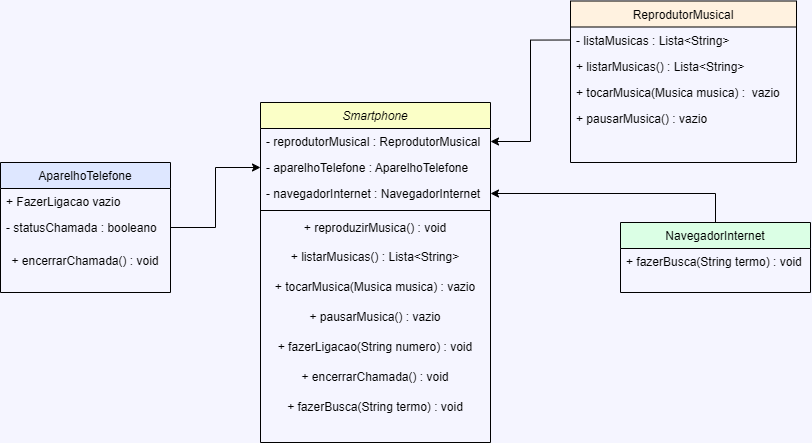

The diagram above was exported from draw.io. Its source (the exported page's mxGraphModel, read from the mxfile embedded in the PNG):
<mxGraphModel dx="2073" dy="627" grid="1" gridSize="10" guides="1" tooltips="1" connect="1" arrows="1" fold="1" page="1" pageScale="1" pageWidth="827" pageHeight="1169" background="#F5F5FF" math="0" shadow="0">
  <root>
    <mxCell id="WIyWlLk6GJQsqaUBKTNV-0" />
    <mxCell id="WIyWlLk6GJQsqaUBKTNV-1" parent="WIyWlLk6GJQsqaUBKTNV-0" />
    <mxCell id="zkfFHV4jXpPFQw0GAbJ--0" value="Smartphone" style="swimlane;fontStyle=2;align=center;verticalAlign=top;childLayout=stackLayout;horizontal=1;startSize=26;horizontalStack=0;resizeParent=1;resizeLast=0;collapsible=1;marginBottom=0;rounded=0;shadow=0;strokeWidth=1;fillColor=#FBFFC7;" parent="WIyWlLk6GJQsqaUBKTNV-1" vertex="1">
      <mxGeometry x="-140" y="360" width="230" height="340" as="geometry">
        <mxRectangle x="230" y="140" width="160" height="26" as="alternateBounds" />
      </mxGeometry>
    </mxCell>
    <mxCell id="zkfFHV4jXpPFQw0GAbJ--1" value="- reprodutorMusical : ReprodutorMusical " style="text;align=left;verticalAlign=top;spacingLeft=4;spacingRight=4;overflow=hidden;rotatable=0;points=[[0,0.5],[1,0.5]];portConstraint=eastwest;" parent="zkfFHV4jXpPFQw0GAbJ--0" vertex="1">
      <mxGeometry y="26" width="230" height="26" as="geometry" />
    </mxCell>
    <mxCell id="zkfFHV4jXpPFQw0GAbJ--2" value="- aparelhoTelefone : AparelhoTelefone" style="text;align=left;verticalAlign=top;spacingLeft=4;spacingRight=4;overflow=hidden;rotatable=0;points=[[0,0.5],[1,0.5]];portConstraint=eastwest;rounded=0;shadow=0;html=0;" parent="zkfFHV4jXpPFQw0GAbJ--0" vertex="1">
      <mxGeometry y="52" width="230" height="26" as="geometry" />
    </mxCell>
    <mxCell id="zkfFHV4jXpPFQw0GAbJ--3" value="- navegadorInternet : NavegadorInternet" style="text;align=left;verticalAlign=top;spacingLeft=4;spacingRight=4;overflow=hidden;rotatable=0;points=[[0,0.5],[1,0.5]];portConstraint=eastwest;rounded=0;shadow=0;html=0;" parent="zkfFHV4jXpPFQw0GAbJ--0" vertex="1">
      <mxGeometry y="78" width="230" height="26" as="geometry" />
    </mxCell>
    <mxCell id="zkfFHV4jXpPFQw0GAbJ--4" value="" style="line;html=1;strokeWidth=1;align=left;verticalAlign=middle;spacingTop=-1;spacingLeft=3;spacingRight=3;rotatable=0;labelPosition=right;points=[];portConstraint=eastwest;" parent="zkfFHV4jXpPFQw0GAbJ--0" vertex="1">
      <mxGeometry y="104" width="230" height="8" as="geometry" />
    </mxCell>
    <mxCell id="svd4oji9rtPjwcGiAjkN-1" value="+ reproduzirMusica() : void " style="text;strokeColor=none;align=center;fillColor=none;html=1;verticalAlign=middle;whiteSpace=wrap;rounded=0;" parent="zkfFHV4jXpPFQw0GAbJ--0" vertex="1">
      <mxGeometry y="112" width="230" height="28" as="geometry" />
    </mxCell>
    <mxCell id="svd4oji9rtPjwcGiAjkN-2" value="+ listarMusicas() : Lista&amp;lt;String&amp;gt;" style="text;strokeColor=none;align=center;fillColor=none;html=1;verticalAlign=middle;whiteSpace=wrap;rounded=0;" parent="zkfFHV4jXpPFQw0GAbJ--0" vertex="1">
      <mxGeometry y="140" width="230" height="30" as="geometry" />
    </mxCell>
    <mxCell id="svd4oji9rtPjwcGiAjkN-3" value="+ tocarMusica(Musica musica) : vazio" style="text;strokeColor=none;align=center;fillColor=none;html=1;verticalAlign=middle;whiteSpace=wrap;rounded=0;" parent="zkfFHV4jXpPFQw0GAbJ--0" vertex="1">
      <mxGeometry y="170" width="230" height="30" as="geometry" />
    </mxCell>
    <mxCell id="svd4oji9rtPjwcGiAjkN-4" value="+ pausarMusica() : vazio" style="text;strokeColor=none;align=center;fillColor=none;html=1;verticalAlign=middle;whiteSpace=wrap;rounded=0;" parent="zkfFHV4jXpPFQw0GAbJ--0" vertex="1">
      <mxGeometry y="200" width="230" height="30" as="geometry" />
    </mxCell>
    <mxCell id="svd4oji9rtPjwcGiAjkN-11" value="+ fazerLigacao(String numero) : void" style="text;strokeColor=none;align=center;fillColor=none;html=1;verticalAlign=middle;whiteSpace=wrap;rounded=0;" parent="zkfFHV4jXpPFQw0GAbJ--0" vertex="1">
      <mxGeometry y="230" width="230" height="30" as="geometry" />
    </mxCell>
    <mxCell id="svd4oji9rtPjwcGiAjkN-12" value="+ encerrarChamada() : void " style="text;strokeColor=none;align=center;fillColor=none;html=1;verticalAlign=middle;whiteSpace=wrap;rounded=0;" parent="zkfFHV4jXpPFQw0GAbJ--0" vertex="1">
      <mxGeometry y="260" width="230" height="30" as="geometry" />
    </mxCell>
    <mxCell id="svd4oji9rtPjwcGiAjkN-13" value="+ fazerBusca(String termo) : void  " style="text;strokeColor=none;align=center;fillColor=none;html=1;verticalAlign=middle;whiteSpace=wrap;rounded=0;" parent="zkfFHV4jXpPFQw0GAbJ--0" vertex="1">
      <mxGeometry y="290" width="230" height="30" as="geometry" />
    </mxCell>
    <mxCell id="zkfFHV4jXpPFQw0GAbJ--6" value="AparelhoTelefone" style="swimlane;fontStyle=0;align=center;verticalAlign=top;childLayout=stackLayout;horizontal=1;startSize=26;horizontalStack=0;resizeParent=1;resizeLast=0;collapsible=1;marginBottom=0;rounded=0;shadow=0;strokeWidth=1;fillColor=#DEE7FF;" parent="WIyWlLk6GJQsqaUBKTNV-1" vertex="1">
      <mxGeometry x="-400" y="420" width="170" height="130" as="geometry">
        <mxRectangle x="130" y="380" width="160" height="26" as="alternateBounds" />
      </mxGeometry>
    </mxCell>
    <mxCell id="zkfFHV4jXpPFQw0GAbJ--8" value="+ FazerLigacao vazio" style="text;align=left;verticalAlign=top;spacingLeft=4;spacingRight=4;overflow=hidden;rotatable=0;points=[[0,0.5],[1,0.5]];portConstraint=eastwest;rounded=0;shadow=0;html=0;" parent="zkfFHV4jXpPFQw0GAbJ--6" vertex="1">
      <mxGeometry y="26" width="170" height="26" as="geometry" />
    </mxCell>
    <mxCell id="zkfFHV4jXpPFQw0GAbJ--7" value="- statusChamada : booleano" style="text;align=left;verticalAlign=top;spacingLeft=4;spacingRight=4;overflow=hidden;rotatable=0;points=[[0,0.5],[1,0.5]];portConstraint=eastwest;" parent="zkfFHV4jXpPFQw0GAbJ--6" vertex="1">
      <mxGeometry y="52" width="170" height="26" as="geometry" />
    </mxCell>
    <mxCell id="svd4oji9rtPjwcGiAjkN-5" value="+ encerrarChamada() : void   " style="text;strokeColor=none;align=center;fillColor=none;html=1;verticalAlign=middle;whiteSpace=wrap;rounded=0;" parent="zkfFHV4jXpPFQw0GAbJ--6" vertex="1">
      <mxGeometry y="78" width="170" height="42" as="geometry" />
    </mxCell>
    <mxCell id="55obDdbIwium3YwD_YmP-3" style="edgeStyle=orthogonalEdgeStyle;rounded=0;orthogonalLoop=1;jettySize=auto;html=1;entryX=1;entryY=0.5;entryDx=0;entryDy=0;" edge="1" parent="WIyWlLk6GJQsqaUBKTNV-1" source="zkfFHV4jXpPFQw0GAbJ--13" target="zkfFHV4jXpPFQw0GAbJ--3">
      <mxGeometry relative="1" as="geometry" />
    </mxCell>
    <mxCell id="zkfFHV4jXpPFQw0GAbJ--13" value="NavegadorInternet" style="swimlane;fontStyle=0;align=center;verticalAlign=top;childLayout=stackLayout;horizontal=1;startSize=26;horizontalStack=0;resizeParent=1;resizeLast=0;collapsible=1;marginBottom=0;rounded=0;shadow=0;strokeWidth=1;fillColor=#DBFFE5;" parent="WIyWlLk6GJQsqaUBKTNV-1" vertex="1">
      <mxGeometry x="220" y="480" width="190" height="70" as="geometry">
        <mxRectangle x="340" y="380" width="170" height="26" as="alternateBounds" />
      </mxGeometry>
    </mxCell>
    <mxCell id="zkfFHV4jXpPFQw0GAbJ--14" value="+ fazerBusca(String termo) : void  " style="text;align=left;verticalAlign=top;spacingLeft=4;spacingRight=4;overflow=hidden;rotatable=0;points=[[0,0.5],[1,0.5]];portConstraint=eastwest;" parent="zkfFHV4jXpPFQw0GAbJ--13" vertex="1">
      <mxGeometry y="26" width="190" height="26" as="geometry" />
    </mxCell>
    <mxCell id="zkfFHV4jXpPFQw0GAbJ--17" value="ReprodutorMusical" style="swimlane;fontStyle=0;align=center;verticalAlign=top;childLayout=stackLayout;horizontal=1;startSize=26;horizontalStack=0;resizeParent=1;resizeLast=0;collapsible=1;marginBottom=0;rounded=0;shadow=0;strokeWidth=1;fillColor=#FFF2E0;" parent="WIyWlLk6GJQsqaUBKTNV-1" vertex="1">
      <mxGeometry x="170" y="258.5" width="226" height="161.5" as="geometry">
        <mxRectangle x="550" y="140" width="160" height="26" as="alternateBounds" />
      </mxGeometry>
    </mxCell>
    <mxCell id="zkfFHV4jXpPFQw0GAbJ--18" value="- listaMusicas : Lista&lt;String&gt;" style="text;align=left;verticalAlign=top;spacingLeft=4;spacingRight=4;overflow=hidden;rotatable=0;points=[[0,0.5],[1,0.5]];portConstraint=eastwest;" parent="zkfFHV4jXpPFQw0GAbJ--17" vertex="1">
      <mxGeometry y="26" width="226" height="26" as="geometry" />
    </mxCell>
    <mxCell id="zkfFHV4jXpPFQw0GAbJ--19" value="+ listarMusicas() : Lista&lt;String&gt;&#10;" style="text;align=left;verticalAlign=top;spacingLeft=4;spacingRight=4;overflow=hidden;rotatable=0;points=[[0,0.5],[1,0.5]];portConstraint=eastwest;rounded=0;shadow=0;html=0;" parent="zkfFHV4jXpPFQw0GAbJ--17" vertex="1">
      <mxGeometry y="52" width="226" height="26" as="geometry" />
    </mxCell>
    <mxCell id="zkfFHV4jXpPFQw0GAbJ--20" value="+ tocarMusica(Musica musica) :  vazio" style="text;align=left;verticalAlign=top;spacingLeft=4;spacingRight=4;overflow=hidden;rotatable=0;points=[[0,0.5],[1,0.5]];portConstraint=eastwest;rounded=0;shadow=0;html=0;" parent="zkfFHV4jXpPFQw0GAbJ--17" vertex="1">
      <mxGeometry y="78" width="226" height="26" as="geometry" />
    </mxCell>
    <mxCell id="zkfFHV4jXpPFQw0GAbJ--21" value="+ pausarMusica() : vazio" style="text;align=left;verticalAlign=top;spacingLeft=4;spacingRight=4;overflow=hidden;rotatable=0;points=[[0,0.5],[1,0.5]];portConstraint=eastwest;rounded=0;shadow=0;html=0;" parent="zkfFHV4jXpPFQw0GAbJ--17" vertex="1">
      <mxGeometry y="104" width="226" height="26" as="geometry" />
    </mxCell>
    <mxCell id="55obDdbIwium3YwD_YmP-2" style="edgeStyle=orthogonalEdgeStyle;rounded=0;orthogonalLoop=1;jettySize=auto;html=1;exitX=0;exitY=0.5;exitDx=0;exitDy=0;entryX=1;entryY=0.5;entryDx=0;entryDy=0;" edge="1" parent="WIyWlLk6GJQsqaUBKTNV-1" source="zkfFHV4jXpPFQw0GAbJ--18" target="zkfFHV4jXpPFQw0GAbJ--1">
      <mxGeometry relative="1" as="geometry" />
    </mxCell>
    <mxCell id="55obDdbIwium3YwD_YmP-4" style="edgeStyle=orthogonalEdgeStyle;rounded=0;orthogonalLoop=1;jettySize=auto;html=1;entryX=0;entryY=0.5;entryDx=0;entryDy=0;" edge="1" parent="WIyWlLk6GJQsqaUBKTNV-1" source="zkfFHV4jXpPFQw0GAbJ--7" target="zkfFHV4jXpPFQw0GAbJ--2">
      <mxGeometry relative="1" as="geometry" />
    </mxCell>
  </root>
</mxGraphModel>